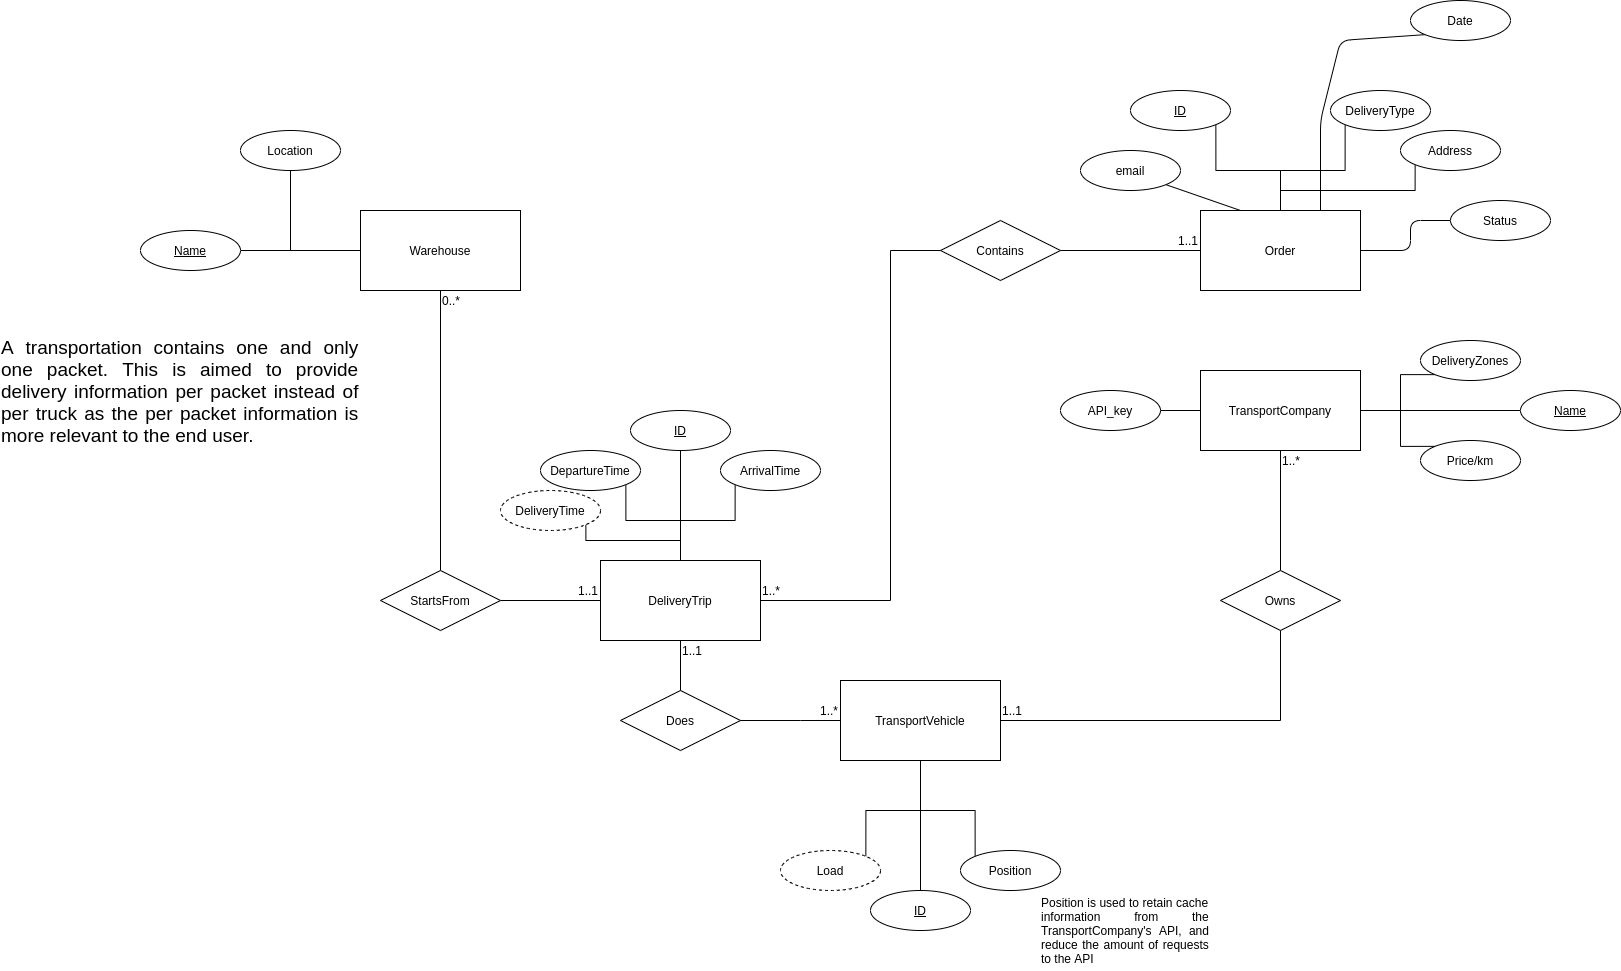

The diagram above was exported from draw.io. Its source (the exported page's mxGraphModel, read from the mxfile embedded in the PNG):
<mxGraphModel dx="2746" dy="2362" grid="1" gridSize="10" guides="1" tooltips="1" connect="1" arrows="1" fold="1" page="0" pageScale="1" pageWidth="850" pageHeight="1100" math="0" shadow="0" extFonts="Permanent Marker^https://fonts.googleapis.com/css?family=Permanent+Marker">
  <root>
    <mxCell id="0" />
    <mxCell id="1" parent="0" />
    <mxCell id="kfkezGn-T4GyzT3EXfTf-10" style="edgeStyle=orthogonalEdgeStyle;rounded=0;orthogonalLoop=1;jettySize=auto;html=1;exitX=0;exitY=0.5;exitDx=0;exitDy=0;entryX=1;entryY=0.5;entryDx=0;entryDy=0;endArrow=none;endFill=0;" parent="1" source="kfkezGn-T4GyzT3EXfTf-8" target="kfkezGn-T4GyzT3EXfTf-9" edge="1">
      <mxGeometry relative="1" as="geometry" />
    </mxCell>
    <mxCell id="kfkezGn-T4GyzT3EXfTf-62" style="edgeStyle=orthogonalEdgeStyle;rounded=0;orthogonalLoop=1;jettySize=auto;html=1;exitX=0.5;exitY=0;exitDx=0;exitDy=0;entryX=0;entryY=1;entryDx=0;entryDy=0;endArrow=none;endFill=0;" parent="1" source="kfkezGn-T4GyzT3EXfTf-8" target="kfkezGn-T4GyzT3EXfTf-61" edge="1">
      <mxGeometry relative="1" as="geometry" />
    </mxCell>
    <mxCell id="2" style="edgeStyle=none;html=1;exitX=1;exitY=0.5;exitDx=0;exitDy=0;entryX=0;entryY=0.5;entryDx=0;entryDy=0;endArrow=none;endFill=0;" parent="1" source="kfkezGn-T4GyzT3EXfTf-8" target="kfkezGn-T4GyzT3EXfTf-83" edge="1">
      <mxGeometry relative="1" as="geometry">
        <mxPoint x="610" y="-780" as="targetPoint" />
        <Array as="points">
          <mxPoint x="600" y="-760" />
          <mxPoint x="600" y="-790" />
        </Array>
      </mxGeometry>
    </mxCell>
    <mxCell id="kfkezGn-T4GyzT3EXfTf-8" value="Order" style="whiteSpace=wrap;html=1;align=center;" parent="1" vertex="1">
      <mxGeometry x="390" y="-800" width="160" height="80" as="geometry" />
    </mxCell>
    <mxCell id="kfkezGn-T4GyzT3EXfTf-9" value="&lt;div&gt;Contains&lt;/div&gt;" style="shape=rhombus;perimeter=rhombusPerimeter;whiteSpace=wrap;html=1;align=center;" parent="1" vertex="1">
      <mxGeometry x="130" y="-790" width="120" height="60" as="geometry" />
    </mxCell>
    <mxCell id="kfkezGn-T4GyzT3EXfTf-12" value="Does" style="shape=rhombus;perimeter=rhombusPerimeter;whiteSpace=wrap;html=1;align=center;" parent="1" vertex="1">
      <mxGeometry x="-190" y="-320" width="120" height="60" as="geometry" />
    </mxCell>
    <mxCell id="kfkezGn-T4GyzT3EXfTf-14" style="edgeStyle=orthogonalEdgeStyle;rounded=0;orthogonalLoop=1;jettySize=auto;html=1;exitX=0;exitY=0.5;exitDx=0;exitDy=0;entryX=1;entryY=0.5;entryDx=0;entryDy=0;endArrow=none;endFill=0;" parent="1" source="kfkezGn-T4GyzT3EXfTf-16" target="kfkezGn-T4GyzT3EXfTf-12" edge="1">
      <mxGeometry relative="1" as="geometry">
        <mxPoint x="750" y="-760" as="sourcePoint" />
        <mxPoint x="370" y="-740" as="targetPoint" />
        <Array as="points">
          <mxPoint x="-10" y="-290" />
          <mxPoint x="-10" y="-290" />
        </Array>
      </mxGeometry>
    </mxCell>
    <mxCell id="kfkezGn-T4GyzT3EXfTf-19" style="edgeStyle=orthogonalEdgeStyle;rounded=0;orthogonalLoop=1;jettySize=auto;html=1;exitX=0.5;exitY=1;exitDx=0;exitDy=0;entryX=0.5;entryY=0;entryDx=0;entryDy=0;endArrow=none;endFill=0;startArrow=none;" parent="1" source="kfkezGn-T4GyzT3EXfTf-15" target="kfkezGn-T4GyzT3EXfTf-17" edge="1">
      <mxGeometry relative="1" as="geometry" />
    </mxCell>
    <mxCell id="kfkezGn-T4GyzT3EXfTf-15" value="TransportCompany" style="whiteSpace=wrap;html=1;align=center;" parent="1" vertex="1">
      <mxGeometry x="390" y="-640" width="160" height="80" as="geometry" />
    </mxCell>
    <mxCell id="kfkezGn-T4GyzT3EXfTf-56" style="edgeStyle=orthogonalEdgeStyle;rounded=0;orthogonalLoop=1;jettySize=auto;html=1;exitX=1;exitY=0.5;exitDx=0;exitDy=0;entryX=0.5;entryY=1;entryDx=0;entryDy=0;endArrow=none;endFill=0;" parent="1" source="kfkezGn-T4GyzT3EXfTf-16" target="kfkezGn-T4GyzT3EXfTf-17" edge="1">
      <mxGeometry relative="1" as="geometry" />
    </mxCell>
    <mxCell id="kfkezGn-T4GyzT3EXfTf-99" style="edgeStyle=orthogonalEdgeStyle;rounded=0;orthogonalLoop=1;jettySize=auto;html=1;exitX=0.5;exitY=1;exitDx=0;exitDy=0;entryX=0.5;entryY=0;entryDx=0;entryDy=0;endArrow=none;endFill=0;" parent="1" source="kfkezGn-T4GyzT3EXfTf-16" target="kfkezGn-T4GyzT3EXfTf-95" edge="1">
      <mxGeometry relative="1" as="geometry" />
    </mxCell>
    <mxCell id="kfkezGn-T4GyzT3EXfTf-16" value="&lt;div&gt;TransportVehicle&lt;/div&gt;" style="whiteSpace=wrap;html=1;align=center;" parent="1" vertex="1">
      <mxGeometry x="30" y="-330" width="160" height="80" as="geometry" />
    </mxCell>
    <mxCell id="kfkezGn-T4GyzT3EXfTf-17" value="Owns" style="shape=rhombus;perimeter=rhombusPerimeter;whiteSpace=wrap;html=1;align=center;" parent="1" vertex="1">
      <mxGeometry x="410" y="-440" width="120" height="60" as="geometry" />
    </mxCell>
    <mxCell id="kfkezGn-T4GyzT3EXfTf-58" style="edgeStyle=orthogonalEdgeStyle;rounded=0;orthogonalLoop=1;jettySize=auto;html=1;exitX=1;exitY=1;exitDx=0;exitDy=0;endArrow=none;endFill=0;" parent="1" source="kfkezGn-T4GyzT3EXfTf-26" edge="1">
      <mxGeometry relative="1" as="geometry">
        <mxPoint x="470" y="-800" as="targetPoint" />
        <Array as="points">
          <mxPoint x="405" y="-840" />
          <mxPoint x="470" y="-840" />
        </Array>
      </mxGeometry>
    </mxCell>
    <mxCell id="kfkezGn-T4GyzT3EXfTf-26" value="ID" style="ellipse;whiteSpace=wrap;html=1;align=center;fontStyle=4;" parent="1" vertex="1">
      <mxGeometry x="320" y="-920" width="100" height="40" as="geometry" />
    </mxCell>
    <mxCell id="kfkezGn-T4GyzT3EXfTf-28" value="&lt;div align=&quot;right&quot;&gt;1..1&lt;/div&gt;" style="text;html=1;strokeColor=none;fillColor=none;align=right;verticalAlign=middle;whiteSpace=wrap;rounded=0;" parent="1" vertex="1">
      <mxGeometry x="350" y="-780" width="40" height="20" as="geometry" />
    </mxCell>
    <mxCell id="kfkezGn-T4GyzT3EXfTf-31" value="&lt;div&gt;1..*&lt;/div&gt;" style="text;html=1;strokeColor=none;fillColor=none;align=right;verticalAlign=middle;whiteSpace=wrap;rounded=0;" parent="1" vertex="1">
      <mxGeometry x="-10" y="-310" width="40" height="20" as="geometry" />
    </mxCell>
    <mxCell id="kfkezGn-T4GyzT3EXfTf-32" value="&lt;div&gt;1..1&lt;/div&gt;" style="text;html=1;strokeColor=none;fillColor=none;align=left;verticalAlign=middle;whiteSpace=wrap;rounded=0;" parent="1" vertex="1">
      <mxGeometry x="190" y="-310" width="40" height="20" as="geometry" />
    </mxCell>
    <mxCell id="kfkezGn-T4GyzT3EXfTf-33" value="&lt;div&gt;1..*&lt;/div&gt;" style="text;html=1;strokeColor=none;fillColor=none;align=left;verticalAlign=middle;whiteSpace=wrap;rounded=0;" parent="1" vertex="1">
      <mxGeometry x="470" y="-560" width="40" height="20" as="geometry" />
    </mxCell>
    <mxCell id="kfkezGn-T4GyzT3EXfTf-59" style="edgeStyle=orthogonalEdgeStyle;rounded=0;orthogonalLoop=1;jettySize=auto;html=1;exitX=0;exitY=1;exitDx=0;exitDy=0;endArrow=none;endFill=0;" parent="1" source="kfkezGn-T4GyzT3EXfTf-35" edge="1">
      <mxGeometry relative="1" as="geometry">
        <mxPoint x="470" y="-800" as="targetPoint" />
        <Array as="points">
          <mxPoint x="535" y="-840" />
          <mxPoint x="470" y="-840" />
        </Array>
      </mxGeometry>
    </mxCell>
    <mxCell id="kfkezGn-T4GyzT3EXfTf-35" value="DeliveryType" style="ellipse;whiteSpace=wrap;html=1;align=center;" parent="1" vertex="1">
      <mxGeometry x="520" y="-920" width="100" height="40" as="geometry" />
    </mxCell>
    <mxCell id="kfkezGn-T4GyzT3EXfTf-50" style="edgeStyle=orthogonalEdgeStyle;rounded=0;orthogonalLoop=1;jettySize=auto;html=1;exitX=0.5;exitY=1;exitDx=0;exitDy=0;entryX=0.5;entryY=0;entryDx=0;entryDy=0;endArrow=none;endFill=0;" parent="1" source="kfkezGn-T4GyzT3EXfTf-38" target="kfkezGn-T4GyzT3EXfTf-12" edge="1">
      <mxGeometry relative="1" as="geometry" />
    </mxCell>
    <mxCell id="kfkezGn-T4GyzT3EXfTf-51" style="edgeStyle=orthogonalEdgeStyle;rounded=0;orthogonalLoop=1;jettySize=auto;html=1;exitX=1;exitY=0.5;exitDx=0;exitDy=0;endArrow=none;endFill=0;entryX=0;entryY=0.5;entryDx=0;entryDy=0;" parent="1" source="kfkezGn-T4GyzT3EXfTf-38" target="kfkezGn-T4GyzT3EXfTf-9" edge="1">
      <mxGeometry relative="1" as="geometry">
        <mxPoint x="190" y="-750" as="targetPoint" />
        <Array as="points">
          <mxPoint x="80" y="-410" />
          <mxPoint x="80" y="-760" />
        </Array>
      </mxGeometry>
    </mxCell>
    <mxCell id="kfkezGn-T4GyzT3EXfTf-38" value="DeliveryTrip" style="whiteSpace=wrap;html=1;align=center;" parent="1" vertex="1">
      <mxGeometry x="-210" y="-450" width="160" height="80" as="geometry" />
    </mxCell>
    <mxCell id="kfkezGn-T4GyzT3EXfTf-39" value="&lt;div align=&quot;left&quot;&gt;1..1&lt;/div&gt;" style="text;html=1;strokeColor=none;fillColor=none;align=left;verticalAlign=middle;whiteSpace=wrap;rounded=0;" parent="1" vertex="1">
      <mxGeometry x="-130" y="-370" width="40" height="20" as="geometry" />
    </mxCell>
    <mxCell id="kfkezGn-T4GyzT3EXfTf-53" style="edgeStyle=orthogonalEdgeStyle;rounded=0;orthogonalLoop=1;jettySize=auto;html=1;exitX=0.5;exitY=1;exitDx=0;exitDy=0;entryX=0.5;entryY=0;entryDx=0;entryDy=0;endArrow=none;endFill=0;" parent="1" source="kfkezGn-T4GyzT3EXfTf-40" target="kfkezGn-T4GyzT3EXfTf-52" edge="1">
      <mxGeometry relative="1" as="geometry" />
    </mxCell>
    <mxCell id="kfkezGn-T4GyzT3EXfTf-40" value="Warehouse" style="whiteSpace=wrap;html=1;align=center;" parent="1" vertex="1">
      <mxGeometry x="-450" y="-800" width="160" height="80" as="geometry" />
    </mxCell>
    <mxCell id="kfkezGn-T4GyzT3EXfTf-47" style="edgeStyle=orthogonalEdgeStyle;rounded=0;orthogonalLoop=1;jettySize=auto;html=1;exitX=1;exitY=0.5;exitDx=0;exitDy=0;entryX=0;entryY=0.5;entryDx=0;entryDy=0;endArrow=none;endFill=0;" parent="1" source="kfkezGn-T4GyzT3EXfTf-52" target="kfkezGn-T4GyzT3EXfTf-38" edge="1">
      <mxGeometry relative="1" as="geometry">
        <mxPoint x="-250" y="-410" as="sourcePoint" />
      </mxGeometry>
    </mxCell>
    <mxCell id="kfkezGn-T4GyzT3EXfTf-49" value="&lt;div&gt;1..*&lt;/div&gt;" style="text;html=1;strokeColor=none;fillColor=none;align=left;verticalAlign=middle;whiteSpace=wrap;rounded=0;" parent="1" vertex="1">
      <mxGeometry x="-50" y="-430" width="40" height="20" as="geometry" />
    </mxCell>
    <mxCell id="kfkezGn-T4GyzT3EXfTf-52" value="StartsFrom" style="shape=rhombus;perimeter=rhombusPerimeter;whiteSpace=wrap;html=1;align=center;" parent="1" vertex="1">
      <mxGeometry x="-430" y="-440" width="120" height="60" as="geometry" />
    </mxCell>
    <mxCell id="kfkezGn-T4GyzT3EXfTf-54" value="&lt;div align=&quot;left&quot;&gt;0..*&lt;/div&gt;" style="text;html=1;strokeColor=none;fillColor=none;align=left;verticalAlign=middle;whiteSpace=wrap;rounded=0;" parent="1" vertex="1">
      <mxGeometry x="-370" y="-720" width="40" height="20" as="geometry" />
    </mxCell>
    <mxCell id="kfkezGn-T4GyzT3EXfTf-55" value="&lt;div&gt;1..1&lt;/div&gt;" style="text;html=1;strokeColor=none;fillColor=none;align=right;verticalAlign=middle;whiteSpace=wrap;rounded=0;" parent="1" vertex="1">
      <mxGeometry x="-250" y="-430" width="40" height="20" as="geometry" />
    </mxCell>
    <mxCell id="kfkezGn-T4GyzT3EXfTf-61" value="Address" style="ellipse;whiteSpace=wrap;html=1;align=center;" parent="1" vertex="1">
      <mxGeometry x="590" y="-880" width="100" height="40" as="geometry" />
    </mxCell>
    <mxCell id="kfkezGn-T4GyzT3EXfTf-65" style="edgeStyle=orthogonalEdgeStyle;rounded=0;orthogonalLoop=1;jettySize=auto;html=1;exitX=1;exitY=0.5;exitDx=0;exitDy=0;entryX=0;entryY=0.5;entryDx=0;entryDy=0;endArrow=none;endFill=0;" parent="1" source="kfkezGn-T4GyzT3EXfTf-63" target="kfkezGn-T4GyzT3EXfTf-40" edge="1">
      <mxGeometry relative="1" as="geometry" />
    </mxCell>
    <mxCell id="kfkezGn-T4GyzT3EXfTf-63" value="Name" style="ellipse;whiteSpace=wrap;html=1;align=center;fontStyle=4;" parent="1" vertex="1">
      <mxGeometry x="-670" y="-780" width="100" height="40" as="geometry" />
    </mxCell>
    <mxCell id="kfkezGn-T4GyzT3EXfTf-66" style="edgeStyle=orthogonalEdgeStyle;rounded=0;orthogonalLoop=1;jettySize=auto;html=1;exitX=0.5;exitY=1;exitDx=0;exitDy=0;endArrow=none;endFill=0;" parent="1" source="kfkezGn-T4GyzT3EXfTf-64" edge="1">
      <mxGeometry relative="1" as="geometry">
        <mxPoint x="-450" y="-760" as="targetPoint" />
        <Array as="points">
          <mxPoint x="-520" y="-760" />
        </Array>
      </mxGeometry>
    </mxCell>
    <mxCell id="kfkezGn-T4GyzT3EXfTf-64" value="Location" style="ellipse;whiteSpace=wrap;html=1;align=center;" parent="1" vertex="1">
      <mxGeometry x="-570" y="-880" width="100" height="40" as="geometry" />
    </mxCell>
    <mxCell id="kfkezGn-T4GyzT3EXfTf-80" style="edgeStyle=orthogonalEdgeStyle;rounded=0;orthogonalLoop=1;jettySize=auto;html=1;exitX=0;exitY=0.5;exitDx=0;exitDy=0;entryX=1;entryY=0.5;entryDx=0;entryDy=0;endArrow=none;endFill=0;" parent="1" source="kfkezGn-T4GyzT3EXfTf-74" target="kfkezGn-T4GyzT3EXfTf-15" edge="1">
      <mxGeometry relative="1" as="geometry" />
    </mxCell>
    <mxCell id="kfkezGn-T4GyzT3EXfTf-74" value="Name" style="ellipse;whiteSpace=wrap;html=1;align=center;fontStyle=4;" parent="1" vertex="1">
      <mxGeometry x="710" y="-620" width="100" height="40" as="geometry" />
    </mxCell>
    <mxCell id="kfkezGn-T4GyzT3EXfTf-82" style="edgeStyle=orthogonalEdgeStyle;rounded=0;orthogonalLoop=1;jettySize=auto;html=1;exitX=0;exitY=0;exitDx=0;exitDy=0;entryX=1;entryY=0.5;entryDx=0;entryDy=0;endArrow=none;endFill=0;" parent="1" source="kfkezGn-T4GyzT3EXfTf-76" target="kfkezGn-T4GyzT3EXfTf-15" edge="1">
      <mxGeometry relative="1" as="geometry">
        <Array as="points">
          <mxPoint x="590" y="-564" />
          <mxPoint x="590" y="-600" />
        </Array>
      </mxGeometry>
    </mxCell>
    <mxCell id="kfkezGn-T4GyzT3EXfTf-76" value="Price/km" style="ellipse;whiteSpace=wrap;html=1;align=center;" parent="1" vertex="1">
      <mxGeometry x="610" y="-570" width="100" height="40" as="geometry" />
    </mxCell>
    <mxCell id="kfkezGn-T4GyzT3EXfTf-81" style="edgeStyle=orthogonalEdgeStyle;rounded=0;orthogonalLoop=1;jettySize=auto;html=1;exitX=0;exitY=1;exitDx=0;exitDy=0;endArrow=none;endFill=0;" parent="1" source="kfkezGn-T4GyzT3EXfTf-78" edge="1">
      <mxGeometry relative="1" as="geometry">
        <mxPoint x="550" y="-600" as="targetPoint" />
        <Array as="points">
          <mxPoint x="590" y="-636" />
          <mxPoint x="590" y="-600" />
        </Array>
      </mxGeometry>
    </mxCell>
    <mxCell id="kfkezGn-T4GyzT3EXfTf-78" value="DeliveryZones" style="ellipse;whiteSpace=wrap;html=1;align=center;" parent="1" vertex="1">
      <mxGeometry x="610" y="-670" width="100" height="40" as="geometry" />
    </mxCell>
    <mxCell id="kfkezGn-T4GyzT3EXfTf-83" value="Status" style="ellipse;whiteSpace=wrap;html=1;align=center;" parent="1" vertex="1">
      <mxGeometry x="640" y="-810" width="100" height="40" as="geometry" />
    </mxCell>
    <mxCell id="kfkezGn-T4GyzT3EXfTf-89" style="edgeStyle=orthogonalEdgeStyle;rounded=0;orthogonalLoop=1;jettySize=auto;html=1;exitX=0.5;exitY=1;exitDx=0;exitDy=0;entryX=0.5;entryY=0;entryDx=0;entryDy=0;endArrow=none;endFill=0;" parent="1" source="kfkezGn-T4GyzT3EXfTf-85" target="kfkezGn-T4GyzT3EXfTf-38" edge="1">
      <mxGeometry relative="1" as="geometry" />
    </mxCell>
    <mxCell id="kfkezGn-T4GyzT3EXfTf-85" value="ID" style="ellipse;whiteSpace=wrap;html=1;align=center;fontStyle=4;" parent="1" vertex="1">
      <mxGeometry x="-180" y="-600" width="100" height="40" as="geometry" />
    </mxCell>
    <mxCell id="kfkezGn-T4GyzT3EXfTf-90" style="edgeStyle=orthogonalEdgeStyle;rounded=0;orthogonalLoop=1;jettySize=auto;html=1;exitX=1;exitY=1;exitDx=0;exitDy=0;endArrow=none;endFill=0;" parent="1" source="kfkezGn-T4GyzT3EXfTf-86" edge="1">
      <mxGeometry relative="1" as="geometry">
        <mxPoint x="-130" y="-450" as="targetPoint" />
        <Array as="points">
          <mxPoint x="-185" y="-490" />
          <mxPoint x="-130" y="-490" />
        </Array>
      </mxGeometry>
    </mxCell>
    <mxCell id="kfkezGn-T4GyzT3EXfTf-86" value="DepartureTime" style="ellipse;whiteSpace=wrap;html=1;align=center;" parent="1" vertex="1">
      <mxGeometry x="-270" y="-560" width="100" height="40" as="geometry" />
    </mxCell>
    <mxCell id="kfkezGn-T4GyzT3EXfTf-91" style="edgeStyle=orthogonalEdgeStyle;rounded=0;orthogonalLoop=1;jettySize=auto;html=1;exitX=0;exitY=1;exitDx=0;exitDy=0;entryX=0.5;entryY=0;entryDx=0;entryDy=0;endArrow=none;endFill=0;" parent="1" source="kfkezGn-T4GyzT3EXfTf-87" target="kfkezGn-T4GyzT3EXfTf-38" edge="1">
      <mxGeometry relative="1" as="geometry">
        <Array as="points">
          <mxPoint x="-75" y="-490" />
          <mxPoint x="-130" y="-490" />
        </Array>
      </mxGeometry>
    </mxCell>
    <mxCell id="kfkezGn-T4GyzT3EXfTf-87" value="ArrivalTime" style="ellipse;whiteSpace=wrap;html=1;align=center;" parent="1" vertex="1">
      <mxGeometry x="-90" y="-560" width="100" height="40" as="geometry" />
    </mxCell>
    <mxCell id="kfkezGn-T4GyzT3EXfTf-92" style="edgeStyle=orthogonalEdgeStyle;rounded=0;orthogonalLoop=1;jettySize=auto;html=1;exitX=1;exitY=1;exitDx=0;exitDy=0;entryX=0.5;entryY=0;entryDx=0;entryDy=0;endArrow=none;endFill=0;" parent="1" source="kfkezGn-T4GyzT3EXfTf-88" target="kfkezGn-T4GyzT3EXfTf-38" edge="1">
      <mxGeometry relative="1" as="geometry">
        <Array as="points">
          <mxPoint x="-225" y="-470" />
          <mxPoint x="-130" y="-470" />
        </Array>
      </mxGeometry>
    </mxCell>
    <mxCell id="kfkezGn-T4GyzT3EXfTf-88" value="DeliveryTime" style="ellipse;whiteSpace=wrap;html=1;align=center;dashed=1;" parent="1" vertex="1">
      <mxGeometry x="-310" y="-520" width="100" height="40" as="geometry" />
    </mxCell>
    <mxCell id="kfkezGn-T4GyzT3EXfTf-94" style="edgeStyle=orthogonalEdgeStyle;rounded=0;orthogonalLoop=1;jettySize=auto;html=1;exitX=1;exitY=0.5;exitDx=0;exitDy=0;entryX=0;entryY=0.5;entryDx=0;entryDy=0;endArrow=none;endFill=0;" parent="1" source="kfkezGn-T4GyzT3EXfTf-93" target="kfkezGn-T4GyzT3EXfTf-15" edge="1">
      <mxGeometry relative="1" as="geometry" />
    </mxCell>
    <mxCell id="kfkezGn-T4GyzT3EXfTf-93" value="API_key" style="ellipse;whiteSpace=wrap;html=1;align=center;" parent="1" vertex="1">
      <mxGeometry x="250" y="-620" width="100" height="40" as="geometry" />
    </mxCell>
    <mxCell id="kfkezGn-T4GyzT3EXfTf-95" value="ID" style="ellipse;whiteSpace=wrap;html=1;align=center;fontStyle=4;" parent="1" vertex="1">
      <mxGeometry x="60" y="-120" width="100" height="40" as="geometry" />
    </mxCell>
    <mxCell id="kfkezGn-T4GyzT3EXfTf-100" style="edgeStyle=orthogonalEdgeStyle;rounded=0;orthogonalLoop=1;jettySize=auto;html=1;exitX=1;exitY=0;exitDx=0;exitDy=0;endArrow=none;endFill=0;" parent="1" source="kfkezGn-T4GyzT3EXfTf-96" edge="1">
      <mxGeometry relative="1" as="geometry">
        <mxPoint x="110" y="-250" as="targetPoint" />
        <Array as="points">
          <mxPoint x="55" y="-200" />
          <mxPoint x="110" y="-200" />
        </Array>
      </mxGeometry>
    </mxCell>
    <mxCell id="kfkezGn-T4GyzT3EXfTf-96" value="Load" style="ellipse;whiteSpace=wrap;html=1;align=center;dashed=1;" parent="1" vertex="1">
      <mxGeometry x="-30" y="-160" width="100" height="40" as="geometry" />
    </mxCell>
    <mxCell id="kfkezGn-T4GyzT3EXfTf-101" style="edgeStyle=orthogonalEdgeStyle;rounded=0;orthogonalLoop=1;jettySize=auto;html=1;exitX=0;exitY=0;exitDx=0;exitDy=0;endArrow=none;endFill=0;" parent="1" source="kfkezGn-T4GyzT3EXfTf-97" edge="1">
      <mxGeometry relative="1" as="geometry">
        <mxPoint x="110" y="-250" as="targetPoint" />
        <Array as="points">
          <mxPoint x="165" y="-200" />
          <mxPoint x="110" y="-200" />
        </Array>
      </mxGeometry>
    </mxCell>
    <mxCell id="kfkezGn-T4GyzT3EXfTf-97" value="Position" style="ellipse;whiteSpace=wrap;html=1;align=center;" parent="1" vertex="1">
      <mxGeometry x="150" y="-160" width="100" height="40" as="geometry" />
    </mxCell>
    <mxCell id="kfkezGn-T4GyzT3EXfTf-98" value="&lt;div align=&quot;justify&quot;&gt;Position is used to retain cache information from the TransportCompany's API, and reduce the amount of requests to the API&lt;br&gt;&lt;/div&gt;" style="text;html=1;strokeColor=none;fillColor=none;align=center;verticalAlign=middle;whiteSpace=wrap;rounded=0;spacing=2;" parent="1" vertex="1">
      <mxGeometry x="230" y="-120" width="170" height="80" as="geometry" />
    </mxCell>
    <mxCell id="kfkezGn-T4GyzT3EXfTf-102" value="&lt;div style=&quot;font-size: 19px&quot; align=&quot;justify&quot;&gt;A transportation contains one and only one packet. This is aimed to provide delivery information per packet instead of per truck as the per packet information is more relevant to the end user.&lt;/div&gt;" style="text;html=1;strokeColor=none;fillColor=none;align=center;verticalAlign=top;whiteSpace=wrap;rounded=0;fontSize=16;" parent="1" vertex="1">
      <mxGeometry x="-810" y="-680" width="360" height="160" as="geometry" />
    </mxCell>
    <mxCell id="4" style="edgeStyle=none;html=1;exitX=1;exitY=1;exitDx=0;exitDy=0;entryX=0.25;entryY=0;entryDx=0;entryDy=0;endArrow=none;endFill=0;" parent="1" source="3" target="kfkezGn-T4GyzT3EXfTf-8" edge="1">
      <mxGeometry relative="1" as="geometry" />
    </mxCell>
    <mxCell id="3" value="email" style="ellipse;whiteSpace=wrap;html=1;align=center;fontStyle=0;" parent="1" vertex="1">
      <mxGeometry x="270" y="-860" width="100" height="40" as="geometry" />
    </mxCell>
    <mxCell id="6" style="edgeStyle=none;html=1;exitX=0;exitY=1;exitDx=0;exitDy=0;entryX=0.75;entryY=0;entryDx=0;entryDy=0;endArrow=none;endFill=0;" parent="1" source="5" target="kfkezGn-T4GyzT3EXfTf-8" edge="1">
      <mxGeometry relative="1" as="geometry">
        <Array as="points">
          <mxPoint x="530" y="-970" />
          <mxPoint x="510" y="-890" />
        </Array>
      </mxGeometry>
    </mxCell>
    <mxCell id="5" value="Date" style="ellipse;whiteSpace=wrap;html=1;align=center;fontStyle=0;" parent="1" vertex="1">
      <mxGeometry x="600" y="-1010" width="100" height="40" as="geometry" />
    </mxCell>
  </root>
</mxGraphModel>